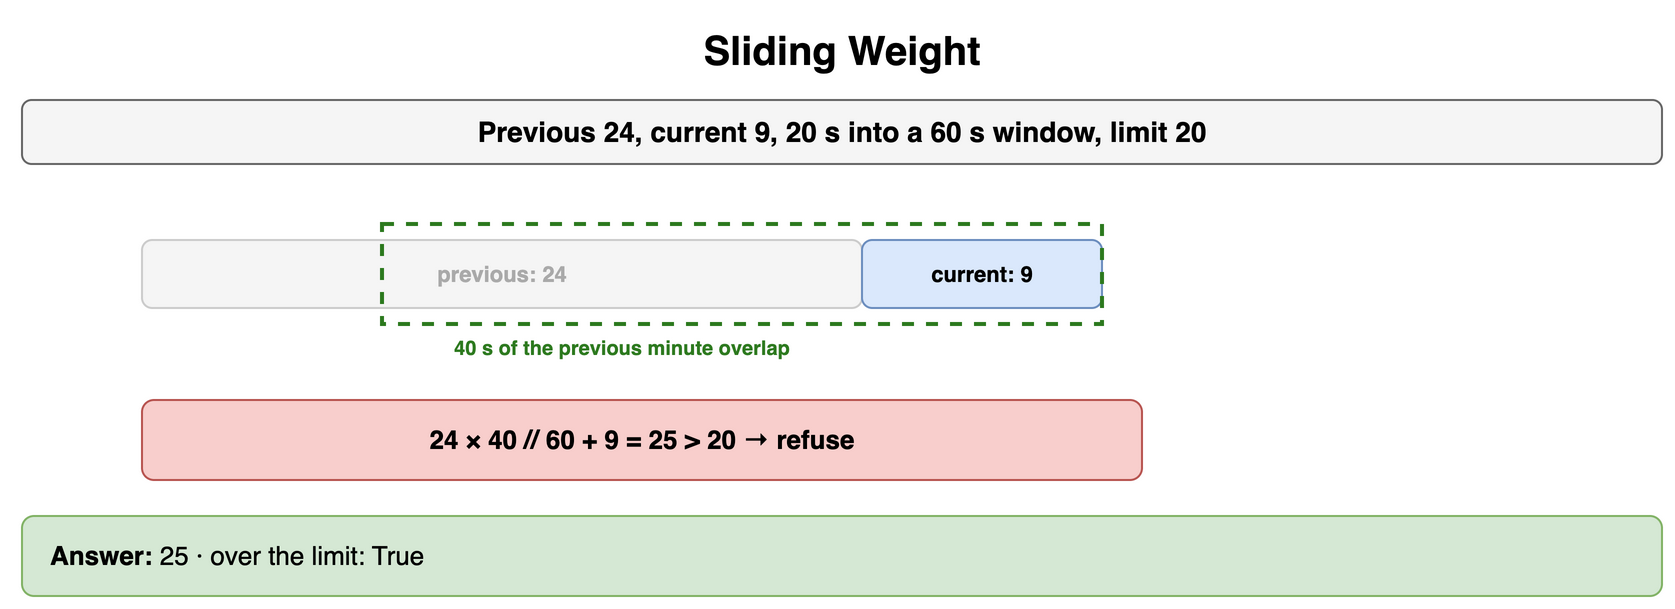

The diagram above was exported from draw.io. Its source (the exported page's mxGraphModel, read from the mxfile embedded in the PNG):
<mxGraphModel dx="900" dy="312" grid="1" gridSize="10" guides="1" tooltips="1" connect="1" arrows="1" fold="1" page="1" pageScale="1" pageWidth="900" pageHeight="312" math="0" shadow="0">
  <root>
    <mxCell id="0" />
    <mxCell id="1" parent="0" />
    <mxCell id="g1" value="Sliding Weight" style="text;html=1;align=center;verticalAlign=middle;whiteSpace=wrap;fontSize=20;fontStyle=1;" vertex="1" parent="1">
      <mxGeometry x="40" y="10" width="820" height="30" as="geometry" />
    </mxCell>
    <mxCell id="g2" value="Previous 24, current 9, 20 s into a 60 s window, limit 20" style="rounded=1;whiteSpace=wrap;html=1;fillColor=#f5f5f5;strokeColor=#666666;fontStyle=1;fontSize=14;" vertex="1" parent="1">
      <mxGeometry x="40" y="50" width="820" height="32" as="geometry" />
    </mxCell>
    <mxCell id="g3" value="previous: 24" style="rounded=1;whiteSpace=wrap;html=1;fillColor=#f5f5f5;strokeColor=#cccccc;fontSize=11;align=center;fontStyle=1;fontColor=#aaaaaa;" vertex="1" parent="1">
      <mxGeometry x="100" y="120" width="360" height="34" as="geometry" />
    </mxCell>
    <mxCell id="g4" value="current: 9" style="rounded=1;whiteSpace=wrap;html=1;fillColor=#dae8fc;strokeColor=#6c8ebf;fontSize=11;align=center;fontStyle=1;" vertex="1" parent="1">
      <mxGeometry x="460" y="120" width="120" height="34" as="geometry" />
    </mxCell>
    <mxCell id="g5" value="" style="rounded=0;fillColor=none;strokeColor=#2d7a1f;strokeWidth=2;dashed=1;" vertex="1" parent="1">
      <mxGeometry x="220" y="112" width="360" height="50" as="geometry" />
    </mxCell>
    <mxCell id="g6" value="40 s of the previous minute overlap" style="text;html=1;whiteSpace=wrap;fontSize=11;align=center;verticalAlign=middle;fontSize=10;fontColor=#2d7a1f;fontStyle=1;" vertex="1" parent="1">
      <mxGeometry x="220" y="166" width="240" height="16" as="geometry" />
    </mxCell>
    <mxCell id="g7" value="24 × 40 // 60 + 9 = 25 &gt; 20 → refuse" style="rounded=1;whiteSpace=wrap;html=1;fillColor=#f8cecc;strokeColor=#b85450;fontSize=13;align=center;fontStyle=1;" vertex="1" parent="1">
      <mxGeometry x="100" y="200" width="500" height="40" as="geometry" />
    </mxCell>
    <mxCell id="g8" value="&lt;b&gt;Answer:&lt;/b&gt; 25 · over the limit: True" style="rounded=1;whiteSpace=wrap;html=1;fillColor=#d5e8d4;strokeColor=#82b366;fontSize=13;align=left;spacingLeft=12;" vertex="1" parent="1">
      <mxGeometry x="40" y="258" width="820" height="40" as="geometry" />
    </mxCell>
  </root>
</mxGraphModel>